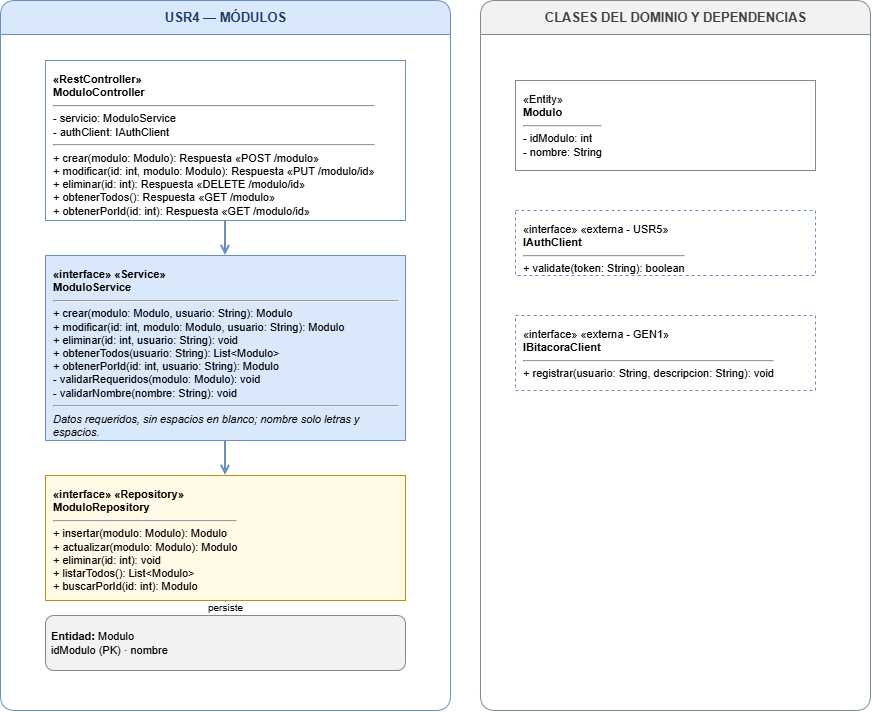

The diagram above was exported from draw.io. Its source (the exported page's mxGraphModel, read from the mxfile embedded in the PNG):
<mxGraphModel dx="2046" dy="1140" grid="1" gridSize="10" guides="1" tooltips="1" connect="1" arrows="1" fold="1" page="1" pageScale="1" pageWidth="930" pageHeight="1020" math="0" shadow="0">
  <root>
    <mxCell id="0" />
    <mxCell id="1" parent="0" />
    <mxCell id="lane" parent="1" style="swimlane;html=1;startSize=34;horizontal=1;rounded=1;fillColor=#DAE8FC;swimlaneFillColor=#FFFFFF;strokeColor=#6C8EBF;fontColor=#1F3864;fontStyle=1;fontSize=13;" value="USR4 — MÓDULOS" vertex="1">
      <mxGeometry height="710" width="450" x="30" y="120" as="geometry" />
    </mxCell>
    <mxCell id="domain" parent="1" style="swimlane;html=1;startSize=34;horizontal=1;rounded=1;fillColor=#F2F2F2;swimlaneFillColor=#FFFFFF;strokeColor=#7F8C8D;fontColor=#404040;fontStyle=1;fontSize=13;" value="CLASES DEL DOMINIO Y DEPENDENCIAS" vertex="1">
      <mxGeometry height="710" width="390" x="510" y="120" as="geometry" />
    </mxCell>
    <mxCell id="c1" parent="1" style="rounded=0;whiteSpace=wrap;html=1;align=left;verticalAlign=top;spacing=8;fillColor=#FFFFFF;strokeColor=#6C8EBF;fontSize=11;" value="&lt;b&gt;&amp;laquo;RestController&amp;raquo;&lt;br&gt;ModuloController&lt;/b&gt;&lt;hr&gt;- servicio: ModuloService&lt;br&gt;- authClient: IAuthClient&lt;hr&gt;+ crear(modulo: Modulo): Respuesta  &amp;laquo;POST /modulo&amp;raquo;&lt;br&gt;+ modificar(id: int, modulo: Modulo): Respuesta  &amp;laquo;PUT /modulo/id&amp;raquo;&lt;br&gt;+ eliminar(id: int): Respuesta  &amp;laquo;DELETE /modulo/id&amp;raquo;&lt;br&gt;+ obtenerTodos(): Respuesta  &amp;laquo;GET /modulo&amp;raquo;&lt;br&gt;+ obtenerPorId(id: int): Respuesta  &amp;laquo;GET /modulo/id&amp;raquo;" vertex="1">
      <mxGeometry height="160" width="360" x="75" y="180" as="geometry" />
    </mxCell>
    <mxCell id="s1" parent="1" style="rounded=0;whiteSpace=wrap;html=1;align=left;verticalAlign=top;spacing=8;fillColor=#DAE8FC;strokeColor=#6C8EBF;fontSize=11;" value="&lt;b&gt;&amp;laquo;interface&amp;raquo; &amp;laquo;Service&amp;raquo;&lt;br&gt;ModuloService&lt;/b&gt;&lt;hr&gt;+ crear(modulo: Modulo, usuario: String): Modulo&lt;br&gt;+ modificar(id: int, modulo: Modulo, usuario: String): Modulo&lt;br&gt;+ eliminar(id: int, usuario: String): void&lt;br&gt;+ obtenerTodos(usuario: String): List&amp;lt;Modulo&amp;gt;&lt;br&gt;+ obtenerPorId(id: int, usuario: String): Modulo&lt;br&gt;- validarRequeridos(modulo: Modulo): void&lt;br&gt;- validarNombre(nombre: String): void&lt;hr&gt;&lt;i&gt;Datos requeridos, sin espacios en blanco; nombre solo letras y espacios.&lt;/i&gt;" vertex="1">
      <mxGeometry height="185" width="360" x="75" y="375" as="geometry" />
    </mxCell>
    <mxCell id="r1" parent="1" style="rounded=0;whiteSpace=wrap;html=1;align=left;verticalAlign=top;spacing=8;fillColor=#FFF9E6;strokeColor=#BF9000;fontSize=11;" value="&lt;b&gt;&amp;laquo;interface&amp;raquo; &amp;laquo;Repository&amp;raquo;&lt;br&gt;ModuloRepository&lt;/b&gt;&lt;hr&gt;+ insertar(modulo: Modulo): Modulo&lt;br&gt;+ actualizar(modulo: Modulo): Modulo&lt;br&gt;+ eliminar(id: int): void&lt;br&gt;+ listarTodos(): List&amp;lt;Modulo&amp;gt;&lt;br&gt;+ buscarPorId(id: int): Modulo" vertex="1">
      <mxGeometry height="125" width="360" x="75" y="595" as="geometry" />
    </mxCell>
    <mxCell id="n1" parent="1" style="rounded=1;whiteSpace=wrap;html=1;fillColor=#F2F2F2;strokeColor=#7F8C8D;fontSize=11;align=left;spacing=6;" value="&lt;b&gt;Entidad:&lt;/b&gt; Modulo&lt;br&gt;idModulo (PK) · nombre" vertex="1">
      <mxGeometry height="55" width="360" x="75" y="735" as="geometry" />
    </mxCell>
    <mxCell id="e1" edge="1" parent="1" source="c1" style="edgeStyle=orthogonalEdgeStyle;rounded=0;html=1;endArrow=open;endFill=0;strokeWidth=2;strokeColor=#6C8EBF;" target="s1" vertex="1">
      <mxGeometry relative="1" as="geometry" />
    </mxCell>
    <mxCell id="e2" edge="1" parent="1" source="s1" style="edgeStyle=orthogonalEdgeStyle;rounded=0;html=1;endArrow=open;endFill=0;strokeWidth=2;strokeColor=#6C8EBF;" target="r1" vertex="1">
      <mxGeometry relative="1" as="geometry" />
    </mxCell>
    <mxCell id="e3" edge="1" parent="1" source="r1" style="edgeStyle=orthogonalEdgeStyle;rounded=0;html=1;endArrow=open;endFill=0;dashed=1;strokeColor=#7F8C8D;fontSize=10;" target="n1" value="persiste" vertex="1">
      <mxGeometry relative="1" as="geometry" />
    </mxCell>
    <mxCell id="dm" parent="1" style="rounded=0;whiteSpace=wrap;html=1;align=left;verticalAlign=top;spacing=8;fillColor=#FFFFFF;strokeColor=#7F8C8D;fontSize=11;" value="&amp;laquo;Entity&amp;raquo;&lt;br&gt;&lt;b&gt;Modulo&lt;/b&gt;&lt;hr&gt;- idModulo: int&lt;br&gt;- nombre: String" vertex="1">
      <mxGeometry height="90" width="300" x="545" y="200" as="geometry" />
    </mxCell>
    <mxCell id="iauth" parent="1" style="rounded=0;whiteSpace=wrap;html=1;align=left;verticalAlign=top;spacing=8;dashed=1;fillColor=#FFFFFF;strokeColor=#6C8EBF;fontSize=11;" value="&amp;laquo;interface&amp;raquo; &amp;laquo;externa - USR5&amp;raquo;&lt;br&gt;&lt;b&gt;IAuthClient&lt;/b&gt;&lt;hr&gt;+ validate(token: String): boolean" vertex="1">
      <mxGeometry height="65" width="300" x="545" y="330" as="geometry" />
    </mxCell>
    <mxCell id="ibit" parent="1" style="rounded=0;whiteSpace=wrap;html=1;align=left;verticalAlign=top;spacing=8;dashed=1;fillColor=#FFFFFF;strokeColor=#6C8EBF;fontSize=11;" value="&amp;laquo;interface&amp;raquo; &amp;laquo;externa - GEN1&amp;raquo;&lt;br&gt;&lt;b&gt;IBitacoraClient&lt;/b&gt;&lt;hr&gt;+ registrar(usuario: String, descripcion: String): void" vertex="1">
      <mxGeometry height="75" width="300" x="545" y="435" as="geometry" />
    </mxCell>
  </root>
</mxGraphModel>